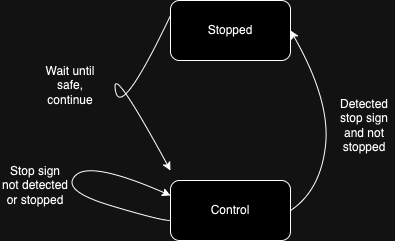

The diagram above was exported from draw.io. Its source (the exported page's mxGraphModel, read from the mxfile embedded in the PNG):
<mxGraphModel dx="867" dy="461" grid="1" gridSize="10" guides="1" tooltips="1" connect="1" arrows="1" fold="1" page="1" pageScale="1" pageWidth="827" pageHeight="1169" math="0" shadow="0">
  <root>
    <mxCell id="WIyWlLk6GJQsqaUBKTNV-0" />
    <mxCell id="WIyWlLk6GJQsqaUBKTNV-1" parent="WIyWlLk6GJQsqaUBKTNV-0" />
    <mxCell id="rVg4ohPguvC10aS05XZN-9" value="Stopped" style="rounded=1;whiteSpace=wrap;html=1;" vertex="1" parent="WIyWlLk6GJQsqaUBKTNV-1">
      <mxGeometry x="250" y="130" width="120" height="60" as="geometry" />
    </mxCell>
    <mxCell id="rVg4ohPguvC10aS05XZN-10" value="Control" style="rounded=1;whiteSpace=wrap;html=1;" vertex="1" parent="WIyWlLk6GJQsqaUBKTNV-1">
      <mxGeometry x="250" y="310" width="120" height="60" as="geometry" />
    </mxCell>
    <mxCell id="rVg4ohPguvC10aS05XZN-11" value="" style="curved=1;endArrow=classic;html=1;rounded=0;entryX=1;entryY=0.5;entryDx=0;entryDy=0;" edge="1" parent="WIyWlLk6GJQsqaUBKTNV-1" target="rVg4ohPguvC10aS05XZN-9">
      <mxGeometry width="50" height="50" relative="1" as="geometry">
        <mxPoint x="370" y="340" as="sourcePoint" />
        <mxPoint x="420" y="290" as="targetPoint" />
        <Array as="points">
          <mxPoint x="400" y="320" />
          <mxPoint x="410" y="230" />
        </Array>
      </mxGeometry>
    </mxCell>
    <mxCell id="rVg4ohPguvC10aS05XZN-12" value="Detected stop sign and not stopped" style="text;html=1;align=center;verticalAlign=middle;whiteSpace=wrap;rounded=0;" vertex="1" parent="WIyWlLk6GJQsqaUBKTNV-1">
      <mxGeometry x="414" y="240" width="60" height="30" as="geometry" />
    </mxCell>
    <mxCell id="rVg4ohPguvC10aS05XZN-16" value="" style="curved=1;endArrow=classic;html=1;rounded=0;exitX=-0.002;exitY=0.665;exitDx=0;exitDy=0;exitPerimeter=0;entryX=0;entryY=0.25;entryDx=0;entryDy=0;" edge="1" parent="WIyWlLk6GJQsqaUBKTNV-1" source="rVg4ohPguvC10aS05XZN-10" target="rVg4ohPguvC10aS05XZN-10">
      <mxGeometry width="50" height="50" relative="1" as="geometry">
        <mxPoint x="290" y="250" as="sourcePoint" />
        <mxPoint x="250" y="310" as="targetPoint" />
        <Array as="points">
          <mxPoint x="240" y="350" />
          <mxPoint x="140" y="320" />
          <mxPoint x="170" y="290" />
        </Array>
      </mxGeometry>
    </mxCell>
    <mxCell id="rVg4ohPguvC10aS05XZN-17" value="Stop sign not detected or stopped" style="text;html=1;align=center;verticalAlign=middle;whiteSpace=wrap;rounded=0;" vertex="1" parent="WIyWlLk6GJQsqaUBKTNV-1">
      <mxGeometry x="80" y="300" width="70" height="30" as="geometry" />
    </mxCell>
    <mxCell id="rVg4ohPguvC10aS05XZN-18" value="" style="curved=1;endArrow=classic;html=1;rounded=0;exitX=0;exitY=0.25;exitDx=0;exitDy=0;" edge="1" parent="WIyWlLk6GJQsqaUBKTNV-1" source="rVg4ohPguvC10aS05XZN-9">
      <mxGeometry width="50" height="50" relative="1" as="geometry">
        <mxPoint x="190" y="240" as="sourcePoint" />
        <mxPoint x="250" y="300" as="targetPoint" />
        <Array as="points">
          <mxPoint x="200" y="250" />
          <mxPoint x="190" y="190" />
        </Array>
      </mxGeometry>
    </mxCell>
    <mxCell id="rVg4ohPguvC10aS05XZN-19" value="Wait until safe, continue" style="text;html=1;align=center;verticalAlign=middle;whiteSpace=wrap;rounded=0;" vertex="1" parent="WIyWlLk6GJQsqaUBKTNV-1">
      <mxGeometry x="120" y="200" width="60" height="30" as="geometry" />
    </mxCell>
  </root>
</mxGraphModel>